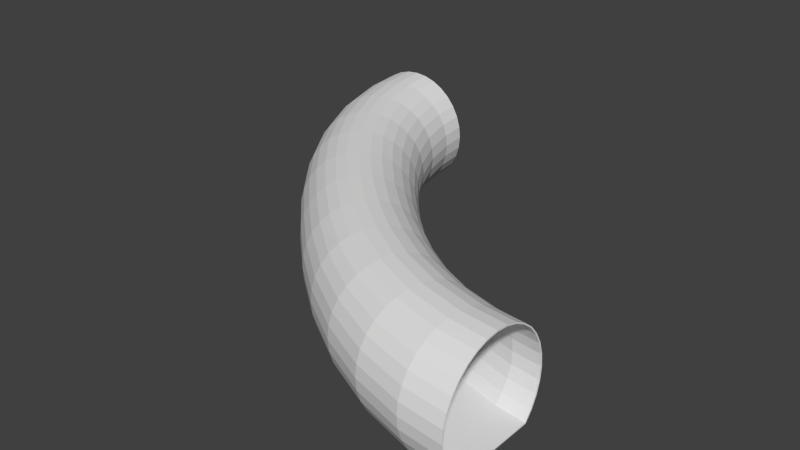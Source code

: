 # Source: BLENDER_Canalisation_Kurve_test2.blend  (saved by Blender 2.74.0; exported with 4.5.12 LTS)
import bpy
from mathutils import Matrix  # noqa: F401  (used for matrix-valued properties, if any)

bpy.ops.wm.read_factory_settings(use_empty=True)
scene = bpy.context.scene
scene.name = 'Scene'

# ---- collections
col_collection_1 = bpy.data.collections.new('Collection 1'); scene.collection.children.link(col_collection_1)

# ---- world
world_world = bpy.data.worlds.new('World'); scene.world = world_world
world_world.color = (0.05088, 0.05088, 0.05088)
world_world.use_sun_shadow = False
world_world.sun_shadow_jitter_overblur = 0.0
world_world.cycles.sampling_method = 'MANUAL'
world_world.cycles.sample_map_resolution = 256

# ---- meshes
me_torus_001 = bpy.data.meshes.new('Torus.001')
me_torus_001.from_pydata([(-1.489, 2.0, -0.006879), (-1.48, 2.0, 0.08857), (-1.452, 2.0, 0.1804), (-1.407, 2.0, 0.2649), (-1.346, 2.0, 0.3391), (-1.272, 2.0, 0.3999), (-1.187, 2.0, 0.4451), (-1.096, 2.0, 0.473), (-1.0, 2.0, 0.4824), (-0.9047, 2.0, 0.473), (-0.8129, 2.0, 0.4451), (-0.7283, 2.0, 0.3999), (-0.6541, 2.0, 0.3391), (-0.5933, 2.0, 0.2649), (-0.5481, 2.0, 0.1804), (-0.5202, 2.0, 0.08857), (-0.5108, 2.0, -0.006879), (-0.5202, 2.0, -0.1023), (-0.5481, 2.0, -0.1941), (-0.5933, 2.0, -0.2787), (-0.6541, 2.0, -0.3528), (-1.346, 2.0, -0.3528), (-1.407, 2.0, -0.2787), (-1.452, 2.0, -0.1941), (-1.48, 2.0, -0.1023), (-1.448, 1.65, -0.006879), (-1.439, 1.651, 0.08857), (-1.411, 1.655, 0.1804), (-1.367, 1.661, 0.2649), (-1.307, 1.669, 0.3391), (-1.234, 1.678, 0.3999), (-1.151, 1.689, 0.4451), (-1.061, 1.701, 0.473), (-0.9671, 1.714, 0.4824), (-0.8732, 1.726, 0.473), (-0.7829, 1.738, 0.4451), (-0.6996, 1.749, 0.3999), (-0.6266, 1.759, 0.3391), (-0.5667, 1.767, 0.2649), (-0.5221, 1.773, 0.1804), (-0.4947, 1.776, 0.08857), (-0.4854, 1.778, -0.006879), (-0.4947, 1.776, -0.1023), (-0.5221, 1.773, -0.1941), (-0.5667, 1.767, -0.2787), (-0.6266, 1.759, -0.3528), (-1.307, 1.669, -0.3528), (-1.367, 1.661, -0.2787), (-1.411, 1.655, -0.1941), (-1.439, 1.651, -0.1023), (-1.32, 1.225, -0.006879), (-1.311, 1.228, 0.08857), (-1.285, 1.235, 0.1804), (-1.243, 1.247, 0.2649), (-1.186, 1.262, 0.3391), (-1.117, 1.281, 0.3999), (-1.038, 1.303, 0.4451), (-0.9524, 1.327, 0.473), (-0.863, 1.352, 0.4824), (-0.7735, 1.377, 0.473), (-0.6873, 1.4, 0.4451), (-0.6077, 1.422, 0.3999), (-0.538, 1.441, 0.3391), (-0.4809, 1.457, 0.2649), (-0.4384, 1.469, 0.1804), (-0.4123, 1.476, 0.08857), (-0.4034, 1.478, -0.006879), (-0.4123, 1.476, -0.1023), (-0.4384, 1.469, -0.1941), (-0.4809, 1.457, -0.2787), (-0.538, 1.441, -0.3528), (-1.186, 1.262, -0.3528), (-1.243, 1.247, -0.2787), (-1.285, 1.235, -0.1941), (-1.311, 1.228, -0.1023), (-1.12, 0.8152, -0.006879), (-1.112, 0.8188, 0.08857), (-1.088, 0.8294, 0.1804), (-1.05, 0.8467, 0.2649), (-0.9981, 0.87, 0.3391), (-0.9345, 0.8984, 0.3999), (-0.8615, 0.9308, 0.4451), (-0.7819, 0.9659, 0.473), (-0.6989, 1.002, 0.4824), (-0.6155, 1.039, 0.473), (-0.5351, 1.074, 0.4451), (-0.4609, 1.106, 0.3999), (-0.3958, 1.135, 0.3391), (-0.3421, 1.158, 0.2649), (-0.3028, 1.175, 0.1804), (-0.2785, 1.186, 0.08857), (-0.2703, 1.19, -0.006879), (-0.2785, 1.186, -0.1023), (-0.3028, 1.175, -0.1941), (-0.3421, 1.158, -0.2787), (-0.3958, 1.135, -0.3528), (-0.9958, 0.87, -0.3528), (-1.05, 0.8467, -0.2787), (-1.088, 0.8294, -0.1941), (-1.112, 0.8188, -0.1023), (-0.865, 0.4268, -0.006879), (-0.8582, 0.4315, 0.08857), (-0.8382, 0.4454, 0.1804), (-0.8041, 0.468, 0.2649), (-0.7574, 0.4985, 0.3391), (-0.6998, 0.5355, 0.3999), (-0.6335, 0.5778, 0.4451), (-0.5611, 0.6237, 0.473), (-0.4854, 0.6714, 0.4824), (-0.4092, 0.7192, 0.473), (-0.3357, 0.7651, 0.4451), (-0.2677, 0.8074, 0.3999), (-0.2076, 0.8443, 0.3391), (-0.1587, 0.8744, 0.2649), (-0.1222, 0.8966, 0.1804), (-0.1003, 0.9101, 0.08857), (-0.09288, 0.9146, -0.006879), (-0.1003, 0.9101, -0.1023), (-0.1222, 0.8966, -0.1941), (-0.1587, 0.8744, -0.2787), (-0.2076, 0.8443, -0.3528), (-0.7516, 0.4985, -0.3528), (-0.8019, 0.468, -0.2787), (-0.8379, 0.4454, -0.1941), (-0.8582, 0.4315, -0.1023), (-0.5722, 0.06677, -0.006879), (-0.5678, 0.07249, 0.08857), (-0.55, 0.08944, 0.1804), (-0.5193, 0.117, 0.2649), (-0.4773, 0.154, 0.3391), (-0.4254, 0.1991, 0.3999), (-0.3657, 0.2499, 0.4451), (-0.3006, 0.304, 0.473), (-0.2324, 0.3597, 0.4824), (-0.164, 0.4151, 0.473), (-0.09781, 0.468, 0.4451), (-0.03617, 0.5167, 0.3999), (0.01769, 0.5594, 0.3391), (0.06229, 0.5942, 0.2649), (0.09521, 0.62, 0.1804), (0.1148, 0.6355, 0.08857), (0.1213, 0.6406, -0.006879), (0.1148, 0.6355, -0.1023), (0.09521, 0.62, -0.1941), (0.06229, 0.5942, -0.2787), (0.01769, 0.5594, -0.3528), (-0.4683, 0.154, -0.3528), (-0.5148, 0.117, -0.2787), (-0.5483, 0.08944, -0.1941), (-0.5676, 0.07249, -0.1023), (-0.2601, -0.2601, -0.006879), (-0.2549, -0.2548, 0.08857), (-0.2373, -0.2371, 0.1804), (-0.2085, -0.208, 0.2649), (-0.1697, -0.1688, 0.3391), (-0.1224, -0.1209, 0.3999), (-0.06861, -0.06628, 0.4451), (-0.01015, -0.006839, 0.473), (0.05056, 0.05499, 0.4824), (0.1115, 0.117, 0.473), (0.1706, 0.1771, 0.4451), (0.225, 0.2323, 0.3999), (0.2731, 0.2811, 0.3391), (0.3127, 0.321, 0.2649), (0.3418, 0.3504, 0.1804), (0.3592, 0.3681, 0.08857), (0.3649, 0.3739, -0.006879), (0.3592, 0.3681, -0.1023), (0.3418, 0.3504, -0.1941), (0.3127, 0.321, -0.2787), (0.2731, 0.2811, -0.3528), (-0.162, -0.1618, -0.3528), (-0.2044, -0.2042, -0.2787), (-0.2355, -0.2354, -0.1941), (-0.2542, -0.2542, -0.1023), (0.06677, -0.5721, -0.006879), (0.07249, -0.5678, 0.08857), (0.08944, -0.5499, 0.1804), (0.117, -0.5193, 0.2649), (0.154, -0.4772, 0.3391), (0.1988, -0.4253, 0.3999), (0.2484, -0.3654, 0.4451), (0.3011, -0.2998, 0.473), (0.3552, -0.231, 0.4824), (0.4092, -0.1619, 0.473), (0.4608, -0.09506, 0.4451), (0.5086, -0.03283, 0.3999), (0.5505, 0.02149, 0.3391), (0.5849, 0.06644, 0.2649), (0.6102, 0.09962, 0.1804), (0.6255, 0.1194, 0.08857), (0.6303, 0.1261, -0.006879), (0.6255, 0.1194, -0.1023), (0.6102, 0.09962, -0.1941), (0.5849, 0.06644, -0.2787), (0.5505, 0.02149, -0.3528), (0.154, -0.4682, -0.3528), (0.117, -0.5147, -0.2787), (0.08944, -0.5482, -0.1941), (0.07249, -0.5675, -0.1023), (0.4268, -0.8649, -0.006879), (0.4315, -0.8582, 0.08857), (0.4454, -0.8381, 0.1804), (0.468, -0.8041, 0.2649), (0.4985, -0.7574, 0.3391), (0.5355, -0.6998, 0.3999), (0.5778, -0.6335, 0.4451), (0.6237, -0.5611, 0.473), (0.6714, -0.4854, 0.4824), (0.7191, -0.4091, 0.473), (0.7642, -0.3356, 0.4451), (0.8053, -0.2674, 0.3999), (0.8411, -0.2071, 0.3391), (0.8703, -0.158, 0.2649), (0.8919, -0.1214, 0.1804), (0.905, -0.09936, 0.08857), (0.9091, -0.09187, -0.006879), (0.905, -0.09936, -0.1023), (0.8919, -0.1214, -0.1941), (0.8703, -0.158, -0.2787), (0.8411, -0.2071, -0.3528), (0.4985, -0.7515, -0.3528), (0.468, -0.8019, -0.2787), (0.4454, -0.8378, -0.1941), (0.4315, -0.8582, -0.1023), (0.8152, -1.12, -0.006879), (0.8188, -1.112, 0.08857), (0.8294, -1.088, 0.1804), (0.8467, -1.05, 0.2649), (0.87, -0.9981, 0.3391), (0.8984, -0.9344, 0.3999), (0.9308, -0.8615, 0.4451), (0.9659, -0.7819, 0.473), (1.002, -0.6989, 0.4824), (1.039, -0.6155, 0.473), (1.074, -0.5351, 0.4451), (1.106, -0.4609, 0.3999), (1.135, -0.3958, 0.3391), (1.158, -0.3421, 0.2649), (1.175, -0.3028, 0.1804), (1.186, -0.2785, 0.08857), (1.19, -0.2703, -0.006879), (1.186, -0.2785, -0.1023), (1.175, -0.3028, -0.1941), (1.158, -0.3421, -0.2787), (1.135, -0.3958, -0.3528), (0.87, -0.9958, -0.3528), (0.8467, -1.05, -0.2787), (0.8294, -1.088, -0.1941), (0.8188, -1.112, -0.1023), (1.225, -1.32, -0.006879), (1.228, -1.311, 0.08857), (1.235, -1.285, 0.1804), (1.247, -1.243, 0.2649), (1.262, -1.186, 0.3391), (1.281, -1.117, 0.3999), (1.303, -1.038, 0.4451), (1.327, -0.9524, 0.473), (1.352, -0.863, 0.4824), (1.377, -0.7735, 0.473), (1.4, -0.6873, 0.4451), (1.422, -0.6077, 0.3999), (1.441, -0.538, 0.3391), (1.457, -0.4809, 0.2649), (1.469, -0.4384, 0.1804), (1.476, -0.4123, 0.08857), (1.478, -0.4034, -0.006879), (1.476, -0.4123, -0.1023), (1.469, -0.4384, -0.1941), (1.457, -0.4809, -0.2787), (1.441, -0.538, -0.3528), (1.262, -1.186, -0.3528), (1.247, -1.243, -0.2787), (1.235, -1.285, -0.1941), (1.228, -1.311, -0.1023), (1.65, -1.448, -0.006879), (1.651, -1.439, 0.08857), (1.655, -1.411, 0.1804), (1.661, -1.367, 0.2649), (1.669, -1.307, 0.3391), (1.678, -1.234, 0.3999), (1.689, -1.151, 0.4451), (1.701, -1.061, 0.473), (1.714, -0.9671, 0.4824), (1.726, -0.8732, 0.473), (1.738, -0.7829, 0.4451), (1.749, -0.6996, 0.3999), (1.759, -0.6266, 0.3391), (1.767, -0.5667, 0.2649), (1.773, -0.5221, 0.1804), (1.776, -0.4947, 0.08857), (1.778, -0.4854, -0.006879), (1.776, -0.4947, -0.1023), (1.773, -0.5221, -0.1941), (1.767, -0.5667, -0.2787), (1.759, -0.6266, -0.3528), (1.669, -1.307, -0.3528), (1.661, -1.367, -0.2787), (1.655, -1.411, -0.1941), (1.651, -1.439, -0.1023), (2.0, -1.489, -0.006879), (2.0, -1.48, 0.08857), (2.0, -1.452, 0.1804), (2.0, -1.407, 0.2649), (2.0, -1.346, 0.3391), (2.0, -1.272, 0.3999), (2.0, -1.187, 0.4451), (2.0, -1.096, 0.473), (2.0, -1.0, 0.4824), (2.0, -0.9047, 0.473), (2.0, -0.8129, 0.4451), (2.0, -0.7283, 0.3999), (2.0, -0.6541, 0.3391), (2.0, -0.5933, 0.2649), (2.0, -0.5481, 0.1804), (2.0, -0.5202, 0.08857), (2.0, -0.5108, -0.006879), (2.0, -0.5202, -0.1023), (2.0, -0.5481, -0.1941), (2.0, -0.5933, -0.2787), (2.0, -0.6541, -0.3528), (2.0, -1.346, -0.3528), (2.0, -1.407, -0.2787), (2.0, -1.452, -0.1941), (2.0, -1.48, -0.1023), (-1.479, 2.001, -0.006879), (-1.47, 2.001, 0.08655), (-1.443, 2.001, 0.1764), (-1.398, 2.001, 0.2592), (-1.339, 2.0, 0.3318), (-1.266, 2.0, 0.3913), (-1.183, 2.0, 0.4355), (-1.093, 2.0, 0.4628), (-1.0, 2.0, 0.472), (-0.9066, 2.0, 0.4628), (-0.8168, 2.0, 0.4355), (-0.734, 2.0, 0.3913), (-0.6615, 2.0, 0.3317), (-0.6019, 1.999, 0.2592), (-0.5577, 1.999, 0.1764), (-0.5304, 1.999, 0.08654), (-0.5212, 1.999, -0.006879), (-0.5304, 1.999, -0.1003), (-0.5577, 1.999, -0.1901), (-0.6019, 1.999, -0.2729), (-0.6584, 2.0, -0.3434), (-1.341, 2.0, -0.3435), (-1.398, 2.001, -0.2729), (-1.443, 2.001, -0.1902), (-1.47, 2.001, -0.1003), (-1.438, 1.651, -0.006879), (-1.429, 1.652, 0.08655), (-1.402, 1.656, 0.1764), (-1.358, 1.662, 0.2592), (-1.3, 1.67, 0.3317), (-1.229, 1.679, 0.3913), (-1.147, 1.69, 0.4355), (-1.059, 1.702, 0.4628), (-0.967, 1.714, 0.472), (-0.8751, 1.726, 0.4628), (-0.7868, 1.738, 0.4355), (-0.7053, 1.749, 0.3913), (-0.6338, 1.758, 0.3317), (-0.5752, 1.766, 0.2591), (-0.5316, 1.772, 0.1764), (-0.5048, 1.775, 0.08653), (-0.4957, 1.776, -0.006879), (-0.5048, 1.775, -0.1003), (-0.5316, 1.772, -0.1901), (-0.5752, 1.766, -0.2729), (-0.631, 1.758, -0.3434), (-1.303, 1.669, -0.3435), (-1.358, 1.662, -0.2729), (-1.402, 1.656, -0.1901), (-1.429, 1.652, -0.1003), (-1.31, 1.228, -0.006879), (-1.301, 1.23, 0.08655), (-1.276, 1.237, 0.1764), (-1.235, 1.249, 0.2592), (-1.179, 1.264, 0.3317), (-1.112, 1.283, 0.3913), (-1.034, 1.304, 0.4355), (-0.9505, 1.328, 0.4628), (-0.863, 1.352, 0.472), (-0.7754, 1.376, 0.4628), (-0.691, 1.399, 0.4355), (-0.6132, 1.421, 0.3913), (-0.545, 1.439, 0.3317), (-0.4891, 1.455, 0.2591), (-0.4475, 1.466, 0.1764), (-0.4219, 1.473, 0.08653), (-0.4133, 1.476, -0.006879), (-0.4219, 1.473, -0.1003), (-0.4475, 1.466, -0.1901), (-0.4891, 1.455, -0.2729), (-0.5423, 1.44, -0.3434), (-1.182, 1.263, -0.3435), (-1.235, 1.249, -0.2729), (-1.276, 1.237, -0.1901), (-1.301, 1.23, -0.1003), (-1.111, 0.8192, -0.006879), (-1.103, 0.8227, 0.08655), (-1.08, 0.8331, 0.1764), (-1.042, 0.85, 0.2592), (-0.9917, 0.8728, 0.3317), (-0.9294, 0.9006, 0.3913), (-0.858, 0.9323, 0.4355), (-0.7802, 0.9667, 0.4628), (-0.6989, 1.002, 0.472), (-0.6173, 1.038, 0.4628), (-0.5386, 1.073, 0.4355), (-0.466, 1.104, 0.3913), (-0.4023, 1.132, 0.3317), (-0.3498, 1.155, 0.2591), (-0.3113, 1.172, 0.1764), (-0.2875, 1.182, 0.08653), (-0.2795, 1.186, -0.006879), (-0.2875, 1.182, -0.1003), (-0.3113, 1.172, -0.1901), (-0.3498, 1.155, -0.2729), (-0.3999, 1.133, -0.3434), (-0.9918, 0.8718, -0.3435), (-1.042, 0.85, -0.2729), (-1.08, 0.8331, -0.1901), (-1.103, 0.8227, -0.1003), (-0.8566, 0.432, -0.006879), (-0.8502, 0.4366, 0.08655), (-0.8305, 0.4502, 0.1764), (-0.7972, 0.4724, 0.2592), (-0.7515, 0.5022, 0.3317), (-0.6952, 0.5384, 0.3913), (-0.6303, 0.5798, 0.4355), (-0.5595, 0.6248, 0.4628), (-0.4854, 0.6715, 0.472), (-0.4108, 0.7182, 0.4628), (-0.3389, 0.7631, 0.4355), (-0.2724, 0.8045, 0.3913), (-0.2136, 0.8407, 0.3317), (-0.1656, 0.8702, 0.2591), (-0.1299, 0.892, 0.1764), (-0.1084, 0.9052, 0.08653), (-0.1012, 0.9096, -0.006879), (-0.1084, 0.9052, -0.1003), (-0.1299, 0.892, -0.1901), (-0.1656, 0.8702, -0.2729), (-0.2113, 0.8421, -0.3434), (-0.7479, 0.5008, -0.3435), (-0.7949, 0.4724, -0.2729), (-0.8302, 0.4502, -0.1901), (-0.8502, 0.4366, -0.1003), (-0.5647, 0.07311, -0.006879), (-0.5604, 0.07871, 0.08655), (-0.543, 0.0953, 0.1764), (-0.513, 0.1222, 0.2592), (-0.4719, 0.1585, 0.3317), (-0.4211, 0.2027, 0.3913), (-0.3628, 0.2524, 0.4355), (-0.2991, 0.3053, 0.4628), (-0.2323, 0.3598, 0.472), (-0.1653, 0.414, 0.4628), (-0.1006, 0.4658, 0.4355), (-0.04029, 0.5136, 0.3913), (0.01246, 0.5554, 0.3317), (0.05617, 0.5895, 0.2591), (0.08838, 0.6147, 0.1764), (0.1076, 0.63, 0.08653), (0.114, 0.6349, -0.006879), (0.1076, 0.63, -0.1003), (0.08838, 0.6147, -0.1901), (0.05617, 0.5895, -0.2729), (0.01456, 0.557, -0.3434), (-0.4649, 0.1568, -0.3435), (-0.5084, 0.1222, -0.2729), (-0.5412, 0.0953, -0.1901), (-0.5601, 0.07871, -0.1003), (-0.253, -0.253, -0.006879), (-0.2479, -0.2478, 0.08655), (-0.2308, -0.2306, 0.1764), (-0.2027, -0.2022, 0.2592), (-0.1648, -0.1639, 0.3317), (-0.1186, -0.1171, 0.3913), (-0.06592, -0.06359, 0.4355), (-0.008742, -0.005429, 0.4628), (0.05072, 0.05511, 0.472), (0.1103, 0.1158, 0.4628), (0.1681, 0.1746, 0.4355), (0.2214, 0.2287, 0.3913), (0.2686, 0.2764, 0.3317), (0.3074, 0.3155, 0.2591), (0.3359, 0.3443, 0.1764), (0.353, 0.3617, 0.08653), (0.3585, 0.3674, -0.006879), (0.353, 0.3617, -0.1003), (0.3359, 0.3443, -0.1901), (0.3074, 0.3155, -0.2729), (0.2705, 0.2783, -0.3434), (-0.1589, -0.1587, -0.3435), (-0.1985, -0.1983, -0.2729), (-0.2289, -0.2288, -0.1901), (-0.2472, -0.2472, -0.1003), (0.0731, -0.5646, -0.006879), (0.07871, -0.5604, 0.08655), (0.0953, -0.5429, 0.1764), (0.1222, -0.513, 0.2592), (0.1585, -0.4718, 0.3317), (0.2022, -0.421, 0.3913), (0.2508, -0.3624, 0.4355), (0.3024, -0.2983, 0.4628), (0.3554, -0.2309, 0.472), (0.4082, -0.1633, 0.4628), (0.4588, -0.09792, 0.4355), (0.5056, -0.03704, 0.3913), (0.5467, 0.01617, 0.3317), (0.5803, 0.06021, 0.2591), (0.6052, 0.09265, 0.1764), (0.6202, 0.1121, 0.08653), (0.6249, 0.1186, -0.006879), (0.6202, 0.1121, -0.1003), (0.6052, 0.09265, -0.1901), (0.5803, 0.06021, -0.2729), (0.5483, 0.01828, -0.3434), (0.1568, -0.4648, -0.3435), (0.1222, -0.5083, -0.2729), (0.0953, -0.5411, -0.1901), (0.07871, -0.5601, -0.1003), (0.432, -0.8566, -0.006879), (0.4366, -0.8501, 0.08655), (0.4502, -0.8305, 0.1764), (0.4724, -0.7972, 0.2592), (0.5022, -0.7515, 0.3317), (0.5384, -0.6951, 0.3913), (0.5798, -0.6303, 0.4355), (0.6248, -0.5595, 0.4628), (0.6715, -0.4854, 0.472), (0.7181, -0.4108, 0.4628), (0.7624, -0.3387, 0.4355), (0.8027, -0.2721, 0.3913), (0.8378, -0.2131, 0.3317), (0.8664, -0.165, 0.2591), (0.8876, -0.1291, 0.1764), (0.9004, -0.1076, 0.08653), (0.9045, -0.1003, -0.006879), (0.9004, -0.1076, -0.1003), (0.8876, -0.1291, -0.1901), (0.8664, -0.165, -0.2729), (0.8391, -0.2108, -0.3434), (0.5008, -0.7478, -0.3435), (0.4724, -0.7949, -0.2729), (0.4502, -0.8301, -0.1901), (0.4366, -0.8501, -0.1003), (0.8192, -1.111, -0.006879), (0.8227, -1.103, 0.08655), (0.8331, -1.08, 0.1764), (0.85, -1.042, 0.2592), (0.8728, -0.9917, 0.3317), (0.9006, -0.9294, 0.3913), (0.9323, -0.858, 0.4355), (0.9667, -0.7801, 0.4628), (1.002, -0.6989, 0.472), (1.038, -0.6173, 0.4628), (1.073, -0.5386, 0.4355), (1.104, -0.466, 0.3913), (1.132, -0.4023, 0.3317), (1.155, -0.3498, 0.2591), (1.172, -0.3112, 0.1764), (1.182, -0.2875, 0.08653), (1.186, -0.2794, -0.006879), (1.182, -0.2875, -0.1003), (1.172, -0.3112, -0.1901), (1.155, -0.3498, -0.2729), (1.133, -0.3998, -0.3434), (0.8718, -0.9918, -0.3435), (0.85, -1.042, -0.2729), (0.8331, -1.08, -0.1901), (0.8227, -1.103, -0.1003), (1.228, -1.31, -0.006879), (1.23, -1.301, 0.08655), (1.237, -1.276, 0.1764), (1.249, -1.235, 0.2592), (1.264, -1.179, 0.3317), (1.283, -1.112, 0.3913), (1.304, -1.034, 0.4355), (1.328, -0.9505, 0.4628), (1.352, -0.863, 0.472), (1.376, -0.7754, 0.4628), (1.399, -0.691, 0.4355), (1.421, -0.6132, 0.3913), (1.439, -0.545, 0.3317), (1.455, -0.4891, 0.2591), (1.466, -0.4475, 0.1764), (1.473, -0.4219, 0.08653), (1.476, -0.4133, -0.006879), (1.473, -0.4219, -0.1003), (1.466, -0.4475, -0.1901), (1.455, -0.4891, -0.2729), (1.44, -0.5423, -0.3434), (1.263, -1.182, -0.3435), (1.249, -1.235, -0.2729), (1.237, -1.276, -0.1901), (1.23, -1.301, -0.1003), (1.651, -1.438, -0.006879), (1.652, -1.429, 0.08655), (1.656, -1.402, 0.1764), (1.662, -1.358, 0.2592), (1.67, -1.3, 0.3317), (1.679, -1.229, 0.3913), (1.69, -1.147, 0.4355), (1.702, -1.059, 0.4628), (1.714, -0.967, 0.472), (1.726, -0.8751, 0.4628), (1.738, -0.7868, 0.4355), (1.748, -0.7053, 0.3913), (1.758, -0.6338, 0.3317), (1.766, -0.5752, 0.2591), (1.772, -0.5316, 0.1764), (1.775, -0.5048, 0.08653), (1.776, -0.4957, -0.006879), (1.775, -0.5048, -0.1003), (1.772, -0.5316, -0.1901), (1.766, -0.5752, -0.2729), (1.758, -0.631, -0.3434), (1.669, -1.303, -0.3435), (1.662, -1.358, -0.2729), (1.656, -1.402, -0.1901), (1.652, -1.429, -0.1003), (2.001, -1.479, -0.006879), (2.001, -1.47, 0.08655), (2.001, -1.443, 0.1764), (2.001, -1.398, 0.2592), (2.0, -1.339, 0.3318), (2.0, -1.266, 0.3913), (2.0, -1.183, 0.4355), (2.0, -1.093, 0.4628), (2.0, -1.0, 0.472), (2.0, -0.9066, 0.4628), (2.0, -0.8168, 0.4355), (2.0, -0.734, 0.3913), (2.0, -0.6615, 0.3317), (1.999, -0.6019, 0.2592), (1.999, -0.5577, 0.1764), (1.999, -0.5304, 0.08654), (1.999, -0.5212, -0.006879), (1.999, -0.5304, -0.1003), (1.999, -0.5577, -0.1901), (1.999, -0.6019, -0.2729), (2.0, -0.6584, -0.3434), (2.0, -1.341, -0.3435), (2.001, -1.398, -0.2729), (2.001, -1.443, -0.1902), (2.001, -1.47, -0.1003)], [], [(0, 25, 26, 1), (1, 26, 27, 2), (2, 27, 28, 3), (3, 28, 29, 4), (4, 29, 30, 5), (5, 30, 31, 6), (6, 31, 32, 7), (7, 32, 33, 8), (8, 33, 34, 9), (9, 34, 35, 10), (10, 35, 36, 11), (11, 36, 37, 12), (12, 37, 38, 13), (13, 38, 39, 14), (14, 39, 40, 15), (15, 40, 41, 16), (16, 41, 42, 17), (17, 42, 43, 18), (18, 43, 44, 19), (19, 44, 45, 20), (21, 46, 47, 22), (22, 47, 48, 23), (23, 48, 49, 24), (24, 49, 25, 0), (25, 50, 51, 26), (26, 51, 52, 27), (27, 52, 53, 28), (28, 53, 54, 29), (29, 54, 55, 30), (30, 55, 56, 31), (31, 56, 57, 32), (32, 57, 58, 33), (33, 58, 59, 34), (34, 59, 60, 35), (35, 60, 61, 36), (36, 61, 62, 37), (37, 62, 63, 38), (38, 63, 64, 39), (39, 64, 65, 40), (40, 65, 66, 41), (41, 66, 67, 42), (42, 67, 68, 43), (43, 68, 69, 44), (44, 69, 70, 45), (46, 71, 72, 47), (47, 72, 73, 48), (48, 73, 74, 49), (49, 74, 50, 25), (50, 75, 76, 51), (51, 76, 77, 52), (52, 77, 78, 53), (53, 78, 79, 54), (54, 79, 80, 55), (55, 80, 81, 56), (56, 81, 82, 57), (57, 82, 83, 58), (58, 83, 84, 59), (59, 84, 85, 60), (60, 85, 86, 61), (61, 86, 87, 62), (62, 87, 88, 63), (63, 88, 89, 64), (64, 89, 90, 65), (65, 90, 91, 66), (66, 91, 92, 67), (67, 92, 93, 68), (68, 93, 94, 69), (69, 94, 95, 70), (71, 96, 97, 72), (72, 97, 98, 73), (73, 98, 99, 74), (74, 99, 75, 50), (75, 100, 101, 76), (76, 101, 102, 77), (77, 102, 103, 78), (78, 103, 104, 79), (79, 104, 105, 80), (80, 105, 106, 81), (81, 106, 107, 82), (82, 107, 108, 83), (83, 108, 109, 84), (84, 109, 110, 85), (85, 110, 111, 86), (86, 111, 112, 87), (87, 112, 113, 88), (88, 113, 114, 89), (89, 114, 115, 90), (90, 115, 116, 91), (91, 116, 117, 92), (92, 117, 118, 93), (93, 118, 119, 94), (94, 119, 120, 95), (96, 121, 122, 97), (97, 122, 123, 98), (98, 123, 124, 99), (99, 124, 100, 75), (100, 125, 126, 101), (101, 126, 127, 102), (102, 127, 128, 103), (103, 128, 129, 104), (104, 129, 130, 105), (105, 130, 131, 106), (106, 131, 132, 107), (107, 132, 133, 108), (108, 133, 134, 109), (109, 134, 135, 110), (110, 135, 136, 111), (111, 136, 137, 112), (112, 137, 138, 113), (113, 138, 139, 114), (114, 139, 140, 115), (115, 140, 141, 116), (116, 141, 142, 117), (117, 142, 143, 118), (118, 143, 144, 119), (119, 144, 145, 120), (121, 146, 147, 122), (122, 147, 148, 123), (123, 148, 149, 124), (124, 149, 125, 100), (125, 150, 151, 126), (126, 151, 152, 127), (127, 152, 153, 128), (128, 153, 154, 129), (129, 154, 155, 130), (130, 155, 156, 131), (131, 156, 157, 132), (132, 157, 158, 133), (133, 158, 159, 134), (134, 159, 160, 135), (135, 160, 161, 136), (136, 161, 162, 137), (137, 162, 163, 138), (138, 163, 164, 139), (139, 164, 165, 140), (140, 165, 166, 141), (141, 166, 167, 142), (142, 167, 168, 143), (143, 168, 169, 144), (144, 169, 170, 145), (146, 171, 172, 147), (147, 172, 173, 148), (148, 173, 174, 149), (149, 174, 150, 125), (150, 175, 176, 151), (151, 176, 177, 152), (152, 177, 178, 153), (153, 178, 179, 154), (154, 179, 180, 155), (155, 180, 181, 156), (156, 181, 182, 157), (157, 182, 183, 158), (158, 183, 184, 159), (159, 184, 185, 160), (160, 185, 186, 161), (161, 186, 187, 162), (162, 187, 188, 163), (163, 188, 189, 164), (164, 189, 190, 165), (165, 190, 191, 166), (166, 191, 192, 167), (167, 192, 193, 168), (168, 193, 194, 169), (169, 194, 195, 170), (171, 196, 197, 172), (172, 197, 198, 173), (173, 198, 199, 174), (174, 199, 175, 150), (175, 200, 201, 176), (176, 201, 202, 177), (177, 202, 203, 178), (178, 203, 204, 179), (179, 204, 205, 180), (180, 205, 206, 181), (181, 206, 207, 182), (182, 207, 208, 183), (183, 208, 209, 184), (184, 209, 210, 185), (185, 210, 211, 186), (186, 211, 212, 187), (187, 212, 213, 188), (188, 213, 214, 189), (189, 214, 215, 190), (190, 215, 216, 191), (191, 216, 217, 192), (192, 217, 218, 193), (193, 218, 219, 194), (194, 219, 220, 195), (196, 221, 222, 197), (197, 222, 223, 198), (198, 223, 224, 199), (199, 224, 200, 175), (200, 225, 226, 201), (201, 226, 227, 202), (202, 227, 228, 203), (203, 228, 229, 204), (204, 229, 230, 205), (205, 230, 231, 206), (206, 231, 232, 207), (207, 232, 233, 208), (208, 233, 234, 209), (209, 234, 235, 210), (210, 235, 236, 211), (211, 236, 237, 212), (212, 237, 238, 213), (213, 238, 239, 214), (214, 239, 240, 215), (215, 240, 241, 216), (216, 241, 242, 217), (217, 242, 243, 218), (218, 243, 244, 219), (219, 244, 245, 220), (221, 246, 247, 222), (222, 247, 248, 223), (223, 248, 249, 224), (224, 249, 225, 200), (225, 250, 251, 226), (226, 251, 252, 227), (227, 252, 253, 228), (228, 253, 254, 229), (229, 254, 255, 230), (230, 255, 256, 231), (231, 256, 257, 232), (232, 257, 258, 233), (233, 258, 259, 234), (234, 259, 260, 235), (235, 260, 261, 236), (236, 261, 262, 237), (237, 262, 263, 238), (238, 263, 264, 239), (239, 264, 265, 240), (240, 265, 266, 241), (241, 266, 267, 242), (242, 267, 268, 243), (243, 268, 269, 244), (244, 269, 270, 245), (246, 271, 272, 247), (247, 272, 273, 248), (248, 273, 274, 249), (249, 274, 250, 225), (250, 275, 276, 251), (251, 276, 277, 252), (252, 277, 278, 253), (253, 278, 279, 254), (254, 279, 280, 255), (255, 280, 281, 256), (256, 281, 282, 257), (257, 282, 283, 258), (258, 283, 284, 259), (259, 284, 285, 260), (260, 285, 286, 261), (261, 286, 287, 262), (262, 287, 288, 263), (263, 288, 289, 264), (264, 289, 290, 265), (265, 290, 291, 266), (266, 291, 292, 267), (267, 292, 293, 268), (268, 293, 294, 269), (269, 294, 295, 270), (271, 296, 297, 272), (272, 297, 298, 273), (273, 298, 299, 274), (274, 299, 275, 250), (275, 300, 301, 276), (276, 301, 302, 277), (277, 302, 303, 278), (278, 303, 304, 279), (279, 304, 305, 280), (280, 305, 306, 281), (281, 306, 307, 282), (282, 307, 308, 283), (283, 308, 309, 284), (284, 309, 310, 285), (285, 310, 311, 286), (286, 311, 312, 287), (287, 312, 313, 288), (288, 313, 314, 289), (289, 314, 315, 290), (290, 315, 316, 291), (291, 316, 317, 292), (292, 317, 318, 293), (293, 318, 319, 294), (294, 319, 320, 295), (296, 321, 322, 297), (297, 322, 323, 298), (298, 323, 324, 299), (299, 324, 300, 275), (171, 146, 121, 96, 71, 46, 21, 20, 45, 70, 95, 120, 145, 170, 195, 220, 245, 270, 295, 320, 321, 296, 271, 246, 221, 196), (326, 351, 350, 325), (327, 352, 351, 326), (328, 353, 352, 327), (329, 354, 353, 328), (330, 355, 354, 329), (331, 356, 355, 330), (332, 357, 356, 331), (333, 358, 357, 332), (334, 359, 358, 333), (335, 360, 359, 334), (336, 361, 360, 335), (337, 362, 361, 336), (338, 363, 362, 337), (339, 364, 363, 338), (340, 365, 364, 339), (341, 366, 365, 340), (342, 367, 366, 341), (343, 368, 367, 342), (344, 369, 368, 343), (345, 370, 369, 344), (347, 372, 371, 346), (348, 373, 372, 347), (349, 374, 373, 348), (325, 350, 374, 349), (351, 376, 375, 350), (352, 377, 376, 351), (353, 378, 377, 352), (354, 379, 378, 353), (355, 380, 379, 354), (356, 381, 380, 355), (357, 382, 381, 356), (358, 383, 382, 357), (359, 384, 383, 358), (360, 385, 384, 359), (361, 386, 385, 360), (362, 387, 386, 361), (363, 388, 387, 362), (364, 389, 388, 363), (365, 390, 389, 364), (366, 391, 390, 365), (367, 392, 391, 366), (368, 393, 392, 367), (369, 394, 393, 368), (370, 395, 394, 369), (372, 397, 396, 371), (373, 398, 397, 372), (374, 399, 398, 373), (350, 375, 399, 374), (376, 401, 400, 375), (377, 402, 401, 376), (378, 403, 402, 377), (379, 404, 403, 378), (380, 405, 404, 379), (381, 406, 405, 380), (382, 407, 406, 381), (383, 408, 407, 382), (384, 409, 408, 383), (385, 410, 409, 384), (386, 411, 410, 385), (387, 412, 411, 386), (388, 413, 412, 387), (389, 414, 413, 388), (390, 415, 414, 389), (391, 416, 415, 390), (392, 417, 416, 391), (393, 418, 417, 392), (394, 419, 418, 393), (395, 420, 419, 394), (397, 422, 421, 396), (398, 423, 422, 397), (399, 424, 423, 398), (375, 400, 424, 399), (401, 426, 425, 400), (402, 427, 426, 401), (403, 428, 427, 402), (404, 429, 428, 403), (405, 430, 429, 404), (406, 431, 430, 405), (407, 432, 431, 406), (408, 433, 432, 407), (409, 434, 433, 408), (410, 435, 434, 409), (411, 436, 435, 410), (412, 437, 436, 411), (413, 438, 437, 412), (414, 439, 438, 413), (415, 440, 439, 414), (416, 441, 440, 415), (417, 442, 441, 416), (418, 443, 442, 417), (419, 444, 443, 418), (420, 445, 444, 419), (422, 447, 446, 421), (423, 448, 447, 422), (424, 449, 448, 423), (400, 425, 449, 424), (426, 451, 450, 425), (427, 452, 451, 426), (428, 453, 452, 427), (429, 454, 453, 428), (430, 455, 454, 429), (431, 456, 455, 430), (432, 457, 456, 431), (433, 458, 457, 432), (434, 459, 458, 433), (435, 460, 459, 434), (436, 461, 460, 435), (437, 462, 461, 436), (438, 463, 462, 437), (439, 464, 463, 438), (440, 465, 464, 439), (441, 466, 465, 440), (442, 467, 466, 441), (443, 468, 467, 442), (444, 469, 468, 443), (445, 470, 469, 444), (447, 472, 471, 446), (448, 473, 472, 447), (449, 474, 473, 448), (425, 450, 474, 449), (451, 476, 475, 450), (452, 477, 476, 451), (453, 478, 477, 452), (454, 479, 478, 453), (455, 480, 479, 454), (456, 481, 480, 455), (457, 482, 481, 456), (458, 483, 482, 457), (459, 484, 483, 458), (460, 485, 484, 459), (461, 486, 485, 460), (462, 487, 486, 461), (463, 488, 487, 462), (464, 489, 488, 463), (465, 490, 489, 464), (466, 491, 490, 465), (467, 492, 491, 466), (468, 493, 492, 467), (469, 494, 493, 468), (470, 495, 494, 469), (472, 497, 496, 471), (473, 498, 497, 472), (474, 499, 498, 473), (450, 475, 499, 474), (476, 501, 500, 475), (477, 502, 501, 476), (478, 503, 502, 477), (479, 504, 503, 478), (480, 505, 504, 479), (481, 506, 505, 480), (482, 507, 506, 481), (483, 508, 507, 482), (484, 509, 508, 483), (485, 510, 509, 484), (486, 511, 510, 485), (487, 512, 511, 486), (488, 513, 512, 487), (489, 514, 513, 488), (490, 515, 514, 489), (491, 516, 515, 490), (492, 517, 516, 491), (493, 518, 517, 492), (494, 519, 518, 493), (495, 520, 519, 494), (497, 522, 521, 496), (498, 523, 522, 497), (499, 524, 523, 498), (475, 500, 524, 499), (501, 526, 525, 500), (502, 527, 526, 501), (503, 528, 527, 502), (504, 529, 528, 503), (505, 530, 529, 504), (506, 531, 530, 505), (507, 532, 531, 506), (508, 533, 532, 507), (509, 534, 533, 508), (510, 535, 534, 509), (511, 536, 535, 510), (512, 537, 536, 511), (513, 538, 537, 512), (514, 539, 538, 513), (515, 540, 539, 514), (516, 541, 540, 515), (517, 542, 541, 516), (518, 543, 542, 517), (519, 544, 543, 518), (520, 545, 544, 519), (522, 547, 546, 521), (523, 548, 547, 522), (524, 549, 548, 523), (500, 525, 549, 524), (526, 551, 550, 525), (527, 552, 551, 526), (528, 553, 552, 527), (529, 554, 553, 528), (530, 555, 554, 529), (531, 556, 555, 530), (532, 557, 556, 531), (533, 558, 557, 532), (534, 559, 558, 533), (535, 560, 559, 534), (536, 561, 560, 535), (537, 562, 561, 536), (538, 563, 562, 537), (539, 564, 563, 538), (540, 565, 564, 539), (541, 566, 565, 540), (542, 567, 566, 541), (543, 568, 567, 542), (544, 569, 568, 543), (545, 570, 569, 544), (547, 572, 571, 546), (548, 573, 572, 547), (549, 574, 573, 548), (525, 550, 574, 549), (551, 576, 575, 550), (552, 577, 576, 551), (553, 578, 577, 552), (554, 579, 578, 553), (555, 580, 579, 554), (556, 581, 580, 555), (557, 582, 581, 556), (558, 583, 582, 557), (559, 584, 583, 558), (560, 585, 584, 559), (561, 586, 585, 560), (562, 587, 586, 561), (563, 588, 587, 562), (564, 589, 588, 563), (565, 590, 589, 564), (566, 591, 590, 565), (567, 592, 591, 566), (568, 593, 592, 567), (569, 594, 593, 568), (570, 595, 594, 569), (572, 597, 596, 571), (573, 598, 597, 572), (574, 599, 598, 573), (550, 575, 599, 574), (576, 601, 600, 575), (577, 602, 601, 576), (578, 603, 602, 577), (579, 604, 603, 578), (580, 605, 604, 579), (581, 606, 605, 580), (582, 607, 606, 581), (583, 608, 607, 582), (584, 609, 608, 583), (585, 610, 609, 584), (586, 611, 610, 585), (587, 612, 611, 586), (588, 613, 612, 587), (589, 614, 613, 588), (590, 615, 614, 589), (591, 616, 615, 590), (592, 617, 616, 591), (593, 618, 617, 592), (594, 619, 618, 593), (595, 620, 619, 594), (597, 622, 621, 596), (598, 623, 622, 597), (599, 624, 623, 598), (575, 600, 624, 599), (601, 626, 625, 600), (602, 627, 626, 601), (603, 628, 627, 602), (604, 629, 628, 603), (605, 630, 629, 604), (606, 631, 630, 605), (607, 632, 631, 606), (608, 633, 632, 607), (609, 634, 633, 608), (610, 635, 634, 609), (611, 636, 635, 610), (612, 637, 636, 611), (613, 638, 637, 612), (614, 639, 638, 613), (615, 640, 639, 614), (616, 641, 640, 615), (617, 642, 641, 616), (618, 643, 642, 617), (619, 644, 643, 618), (620, 645, 644, 619), (622, 647, 646, 621), (623, 648, 647, 622), (624, 649, 648, 623), (600, 625, 649, 624), (521, 546, 571, 596, 621, 646, 645, 620, 595, 570, 545, 520, 495, 470, 445, 420, 395, 370, 345, 346, 371, 396, 421, 446, 471, 496), (314, 313, 638, 639), (301, 300, 625, 626), (7, 8, 333, 332), (6, 7, 332, 331), (324, 323, 648, 649), (302, 301, 626, 627), (4, 5, 330, 329), (312, 311, 636, 637), (300, 324, 649, 625), (5, 6, 331, 330), (311, 310, 635, 636), (0, 1, 326, 325), (23, 24, 349, 348), (1, 2, 327, 326), (21, 22, 347, 346), (3, 4, 329, 328), (322, 321, 646, 647), (2, 3, 328, 327), (22, 23, 348, 347), (320, 319, 644, 645), (319, 318, 643, 644), (8, 9, 334, 333), (323, 322, 647, 648), (317, 316, 641, 642), (316, 315, 640, 641), (9, 10, 335, 334), (315, 314, 639, 640), (318, 317, 642, 643), (24, 0, 325, 349), (11, 12, 337, 336), (305, 304, 629, 630), (10, 11, 336, 335), (16, 17, 342, 341), (306, 305, 630, 631), (15, 16, 341, 340), (309, 308, 633, 634), (14, 15, 340, 339), (308, 307, 632, 633), (17, 18, 343, 342), (307, 306, 631, 632), (12, 13, 338, 337), (310, 309, 634, 635), (19, 20, 345, 344), (313, 312, 637, 638), (304, 303, 628, 629), (18, 19, 344, 343), (303, 302, 627, 628), (13, 14, 339, 338), (20, 21, 346, 345), (321, 320, 645, 646)])
me_torus_001.use_remesh_preserve_volume = False
me_torus_001.use_remesh_preserve_attributes = False
me_torus_001.use_mirror_vertex_groups = False
me_torus_001.update()

# ---- objects
ob_canalisation_curve = bpy.data.objects.new('Canalisation Curve', me_torus_001)

# ---- transforms, parenting, visibility, modifiers, constraints
ob_canalisation_curve.location = (0.0, 0.0, 0.0)
ob_canalisation_curve.lineart.crease_threshold = 0.0

# ---- collection membership
col_collection_1.objects.link(ob_canalisation_curve)

# ---- scene / render settings (as saved in the file)
scene.frame_start = 1; scene.frame_end = 250; scene.frame_set(1)
scene.render.engine = 'BLENDER_EEVEE_NEXT'
scene.render.resolution_percentage = 50
scene.render.dither_intensity = 0.0
scene.cycles.use_denoising = False
scene.cycles.samples = 10
scene.cycles.sampling_pattern = 'TABULATED_SOBOL'
scene.cycles.light_sampling_threshold = 0.0
scene.cycles.use_adaptive_sampling = False
scene.cycles.use_light_tree = False
scene.cycles.blur_glossy = 0.0
scene.cycles.pixel_filter_type = 'GAUSSIAN'
scene.cycles.sample_clamp_indirect = 0.0
scene.view_settings.view_transform = 'Standard'
bpy.context.view_layer.update()

# ---- added for rendering (the .blend has no active camera and no usable light): camera, sun
cam_auto = bpy.data.cameras.new('AutoCamera')
cam_auto.lens = 50.0
cam_auto.sensor_width = 36.0
cam_auto.clip_end = 1000.0
ob_auto_camera = bpy.data.objects.new('AutoCamera', cam_auto)
scene.collection.objects.link(ob_auto_camera)
ob_auto_camera.location = (4.8872, -5.3022, 3.77001)
ob_auto_camera.rotation_euler = (1.09748, -7.21219e-08, 0.694738)
scene.camera = ob_auto_camera
light_auto_sun = bpy.data.lights.new('AutoSun', 'SUN')
light_auto_sun.energy = 3.0
light_auto_sun.angle = 0.0523599
ob_auto_sun = bpy.data.objects.new('AutoSun', light_auto_sun)
scene.collection.objects.link(ob_auto_sun)
ob_auto_sun.rotation_euler = (0.872665, 0.174533, 0.523599)
bpy.context.view_layer.update()
